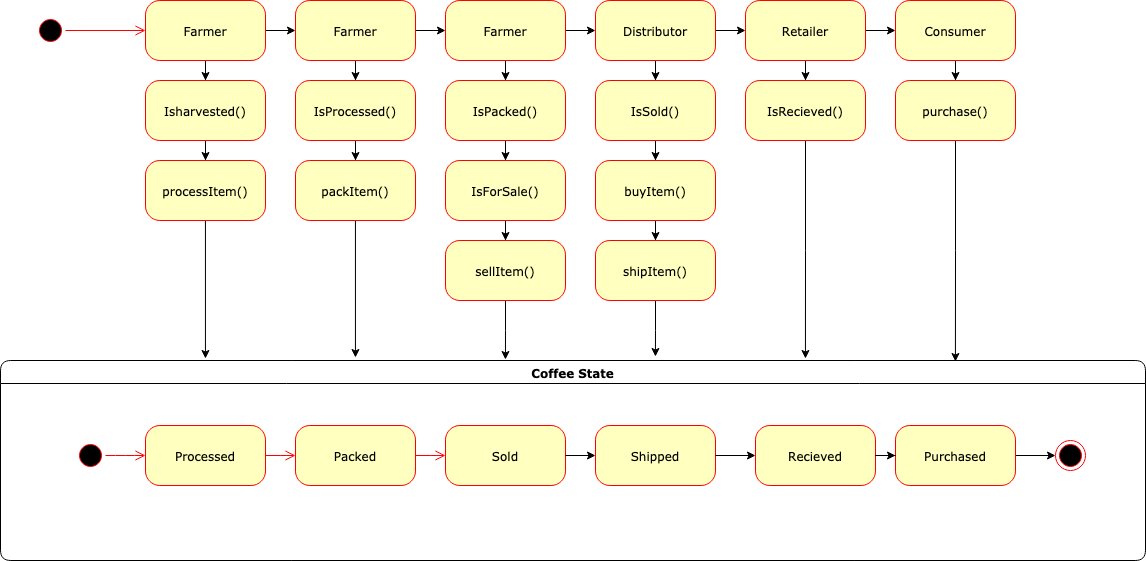

The diagram above was exported from draw.io. Its source (the exported page's mxGraphModel, read from the mxfile embedded in the PNG):
<mxGraphModel dx="1554" dy="800" grid="1" gridSize="10" guides="1" tooltips="1" connect="1" arrows="1" fold="1" page="1" pageScale="1" pageWidth="850" pageHeight="1100" math="0" shadow="0">
  <root>
    <mxCell id="SIrhAGBKOmi2-fd3w_vj-0" />
    <mxCell id="SIrhAGBKOmi2-fd3w_vj-1" parent="SIrhAGBKOmi2-fd3w_vj-0" />
    <mxCell id="SIrhAGBKOmi2-fd3w_vj-2" value="" style="ellipse;html=1;shape=startState;fillColor=#000000;strokeColor=#ff0000;rounded=1;shadow=0;comic=0;labelBackgroundColor=none;fontFamily=Verdana;fontSize=12;fontColor=#000000;align=center;direction=south;" parent="SIrhAGBKOmi2-fd3w_vj-1" vertex="1">
      <mxGeometry x="130" y="135" width="30" height="30" as="geometry" />
    </mxCell>
    <mxCell id="JruOB0VYNwKQPK8TJ-jq-1" value="" style="edgeStyle=orthogonalEdgeStyle;rounded=0;orthogonalLoop=1;jettySize=auto;html=1;" parent="SIrhAGBKOmi2-fd3w_vj-1" source="SIrhAGBKOmi2-fd3w_vj-4" target="JruOB0VYNwKQPK8TJ-jq-0" edge="1">
      <mxGeometry relative="1" as="geometry" />
    </mxCell>
    <mxCell id="JruOB0VYNwKQPK8TJ-jq-5" value="" style="edgeStyle=orthogonalEdgeStyle;rounded=0;orthogonalLoop=1;jettySize=auto;html=1;" parent="SIrhAGBKOmi2-fd3w_vj-1" source="SIrhAGBKOmi2-fd3w_vj-4" target="JruOB0VYNwKQPK8TJ-jq-4" edge="1">
      <mxGeometry relative="1" as="geometry" />
    </mxCell>
    <mxCell id="SIrhAGBKOmi2-fd3w_vj-4" value="Farmer" style="rounded=1;whiteSpace=wrap;html=1;arcSize=24;fillColor=#ffffc0;strokeColor=#ff0000;shadow=0;comic=0;labelBackgroundColor=none;fontFamily=Verdana;fontSize=12;fontColor=#000000;align=center;" parent="SIrhAGBKOmi2-fd3w_vj-1" vertex="1">
      <mxGeometry x="240" y="120" width="120" height="60" as="geometry" />
    </mxCell>
    <mxCell id="SIrhAGBKOmi2-fd3w_vj-12" value="Coffee State" style="swimlane;whiteSpace=wrap;html=1;rounded=1;shadow=0;comic=0;labelBackgroundColor=none;strokeWidth=1;fontFamily=Verdana;fontSize=12;align=center;" parent="SIrhAGBKOmi2-fd3w_vj-1" vertex="1">
      <mxGeometry x="95" y="480" width="1145" height="200" as="geometry" />
    </mxCell>
    <mxCell id="SIrhAGBKOmi2-fd3w_vj-13" style="edgeStyle=elbowEdgeStyle;html=1;labelBackgroundColor=none;endArrow=open;endSize=8;strokeColor=#ff0000;fontFamily=Verdana;fontSize=12;align=left;" parent="SIrhAGBKOmi2-fd3w_vj-12" source="SIrhAGBKOmi2-fd3w_vj-14" target="SIrhAGBKOmi2-fd3w_vj-19" edge="1">
      <mxGeometry relative="1" as="geometry" />
    </mxCell>
    <mxCell id="SIrhAGBKOmi2-fd3w_vj-14" value="Processed" style="rounded=1;whiteSpace=wrap;html=1;arcSize=24;fillColor=#ffffc0;strokeColor=#ff0000;shadow=0;comic=0;labelBackgroundColor=none;fontFamily=Verdana;fontSize=12;fontColor=#000000;align=center;" parent="SIrhAGBKOmi2-fd3w_vj-12" vertex="1">
      <mxGeometry x="145" y="65" width="120" height="60" as="geometry" />
    </mxCell>
    <mxCell id="SIrhAGBKOmi2-fd3w_vj-15" value="" style="ellipse;html=1;shape=endState;fillColor=#000000;strokeColor=#ff0000;rounded=1;shadow=0;comic=0;labelBackgroundColor=none;fontFamily=Verdana;fontSize=12;fontColor=#000000;align=center;" parent="SIrhAGBKOmi2-fd3w_vj-12" vertex="1">
      <mxGeometry x="1055" y="80" width="30" height="30" as="geometry" />
    </mxCell>
    <mxCell id="SIrhAGBKOmi2-fd3w_vj-16" style="edgeStyle=elbowEdgeStyle;html=1;labelBackgroundColor=none;endArrow=open;endSize=8;strokeColor=#ff0000;fontFamily=Verdana;fontSize=12;align=left;" parent="SIrhAGBKOmi2-fd3w_vj-12" source="SIrhAGBKOmi2-fd3w_vj-17" target="SIrhAGBKOmi2-fd3w_vj-14" edge="1">
      <mxGeometry relative="1" as="geometry" />
    </mxCell>
    <mxCell id="SIrhAGBKOmi2-fd3w_vj-17" value="" style="ellipse;html=1;shape=startState;fillColor=#000000;strokeColor=#ff0000;rounded=1;shadow=0;comic=0;labelBackgroundColor=none;fontFamily=Verdana;fontSize=12;fontColor=#000000;align=center;direction=south;" parent="SIrhAGBKOmi2-fd3w_vj-12" vertex="1">
      <mxGeometry x="75" y="80" width="30" height="30" as="geometry" />
    </mxCell>
    <mxCell id="SIrhAGBKOmi2-fd3w_vj-18" style="edgeStyle=elbowEdgeStyle;html=1;labelBackgroundColor=none;endArrow=open;endSize=8;strokeColor=#ff0000;fontFamily=Verdana;fontSize=12;align=left;" parent="SIrhAGBKOmi2-fd3w_vj-12" source="SIrhAGBKOmi2-fd3w_vj-19" target="SIrhAGBKOmi2-fd3w_vj-21" edge="1">
      <mxGeometry relative="1" as="geometry" />
    </mxCell>
    <mxCell id="SIrhAGBKOmi2-fd3w_vj-19" value="Packed" style="rounded=1;whiteSpace=wrap;html=1;arcSize=24;fillColor=#ffffc0;strokeColor=#ff0000;shadow=0;comic=0;labelBackgroundColor=none;fontFamily=Verdana;fontSize=12;fontColor=#000000;align=center;" parent="SIrhAGBKOmi2-fd3w_vj-12" vertex="1">
      <mxGeometry x="295" y="65" width="120" height="60" as="geometry" />
    </mxCell>
    <mxCell id="SIrhAGBKOmi2-fd3w_vj-21" value="Sold" style="rounded=1;whiteSpace=wrap;html=1;arcSize=24;fillColor=#ffffc0;strokeColor=#ff0000;shadow=0;comic=0;labelBackgroundColor=none;fontFamily=Verdana;fontSize=12;fontColor=#000000;align=center;" parent="SIrhAGBKOmi2-fd3w_vj-12" vertex="1">
      <mxGeometry x="445" y="65" width="120" height="60" as="geometry" />
    </mxCell>
    <mxCell id="JruOB0VYNwKQPK8TJ-jq-34" value="Shipped" style="rounded=1;whiteSpace=wrap;html=1;arcSize=24;fillColor=#ffffc0;strokeColor=#ff0000;shadow=0;comic=0;labelBackgroundColor=none;fontFamily=Verdana;fontSize=12;fontColor=#000000;align=center;" parent="SIrhAGBKOmi2-fd3w_vj-12" vertex="1">
      <mxGeometry x="595" y="65" width="120" height="60" as="geometry" />
    </mxCell>
    <mxCell id="JruOB0VYNwKQPK8TJ-jq-35" value="" style="edgeStyle=orthogonalEdgeStyle;rounded=0;orthogonalLoop=1;jettySize=auto;html=1;" parent="SIrhAGBKOmi2-fd3w_vj-12" source="SIrhAGBKOmi2-fd3w_vj-21" target="JruOB0VYNwKQPK8TJ-jq-34" edge="1">
      <mxGeometry relative="1" as="geometry" />
    </mxCell>
    <mxCell id="JruOB0VYNwKQPK8TJ-jq-36" value="Recieved" style="rounded=1;whiteSpace=wrap;html=1;arcSize=24;fillColor=#ffffc0;strokeColor=#ff0000;shadow=0;comic=0;labelBackgroundColor=none;fontFamily=Verdana;fontSize=12;fontColor=#000000;align=center;" parent="SIrhAGBKOmi2-fd3w_vj-12" vertex="1">
      <mxGeometry x="755" y="65" width="120" height="60" as="geometry" />
    </mxCell>
    <mxCell id="JruOB0VYNwKQPK8TJ-jq-37" value="" style="edgeStyle=orthogonalEdgeStyle;rounded=0;orthogonalLoop=1;jettySize=auto;html=1;" parent="SIrhAGBKOmi2-fd3w_vj-12" source="JruOB0VYNwKQPK8TJ-jq-34" target="JruOB0VYNwKQPK8TJ-jq-36" edge="1">
      <mxGeometry relative="1" as="geometry" />
    </mxCell>
    <mxCell id="JruOB0VYNwKQPK8TJ-jq-40" style="edgeStyle=orthogonalEdgeStyle;rounded=0;orthogonalLoop=1;jettySize=auto;html=1;" parent="SIrhAGBKOmi2-fd3w_vj-12" source="JruOB0VYNwKQPK8TJ-jq-38" target="SIrhAGBKOmi2-fd3w_vj-15" edge="1">
      <mxGeometry relative="1" as="geometry" />
    </mxCell>
    <mxCell id="JruOB0VYNwKQPK8TJ-jq-38" value="Purchased" style="rounded=1;whiteSpace=wrap;html=1;arcSize=24;fillColor=#ffffc0;strokeColor=#ff0000;shadow=0;comic=0;labelBackgroundColor=none;fontFamily=Verdana;fontSize=12;fontColor=#000000;align=center;" parent="SIrhAGBKOmi2-fd3w_vj-12" vertex="1">
      <mxGeometry x="895" y="65" width="120" height="60" as="geometry" />
    </mxCell>
    <mxCell id="JruOB0VYNwKQPK8TJ-jq-39" value="" style="edgeStyle=orthogonalEdgeStyle;rounded=0;orthogonalLoop=1;jettySize=auto;html=1;" parent="SIrhAGBKOmi2-fd3w_vj-12" source="JruOB0VYNwKQPK8TJ-jq-36" target="JruOB0VYNwKQPK8TJ-jq-38" edge="1">
      <mxGeometry relative="1" as="geometry" />
    </mxCell>
    <mxCell id="SIrhAGBKOmi2-fd3w_vj-23" style="edgeStyle=orthogonalEdgeStyle;html=1;labelBackgroundColor=none;endArrow=open;endSize=8;strokeColor=#ff0000;fontFamily=Verdana;fontSize=12;align=left;" parent="SIrhAGBKOmi2-fd3w_vj-1" source="SIrhAGBKOmi2-fd3w_vj-2" target="SIrhAGBKOmi2-fd3w_vj-4" edge="1">
      <mxGeometry relative="1" as="geometry" />
    </mxCell>
    <mxCell id="JruOB0VYNwKQPK8TJ-jq-3" value="" style="edgeStyle=orthogonalEdgeStyle;rounded=0;orthogonalLoop=1;jettySize=auto;html=1;" parent="SIrhAGBKOmi2-fd3w_vj-1" source="JruOB0VYNwKQPK8TJ-jq-0" target="JruOB0VYNwKQPK8TJ-jq-2" edge="1">
      <mxGeometry relative="1" as="geometry" />
    </mxCell>
    <mxCell id="JruOB0VYNwKQPK8TJ-jq-0" value="Isharvested()" style="rounded=1;whiteSpace=wrap;html=1;arcSize=24;fillColor=#ffffc0;strokeColor=#ff0000;shadow=0;comic=0;labelBackgroundColor=none;fontFamily=Verdana;fontSize=12;fontColor=#000000;align=center;" parent="SIrhAGBKOmi2-fd3w_vj-1" vertex="1">
      <mxGeometry x="240" y="200" width="120" height="60" as="geometry" />
    </mxCell>
    <mxCell id="JruOB0VYNwKQPK8TJ-jq-41" style="edgeStyle=orthogonalEdgeStyle;rounded=0;orthogonalLoop=1;jettySize=auto;html=1;entryX=0.179;entryY=-0.01;entryDx=0;entryDy=0;entryPerimeter=0;" parent="SIrhAGBKOmi2-fd3w_vj-1" source="JruOB0VYNwKQPK8TJ-jq-2" target="SIrhAGBKOmi2-fd3w_vj-12" edge="1">
      <mxGeometry relative="1" as="geometry" />
    </mxCell>
    <mxCell id="JruOB0VYNwKQPK8TJ-jq-2" value="processItem()" style="rounded=1;whiteSpace=wrap;html=1;arcSize=24;fillColor=#ffffc0;strokeColor=#ff0000;shadow=0;comic=0;labelBackgroundColor=none;fontFamily=Verdana;fontSize=12;fontColor=#000000;align=center;" parent="SIrhAGBKOmi2-fd3w_vj-1" vertex="1">
      <mxGeometry x="240" y="280" width="120" height="60" as="geometry" />
    </mxCell>
    <mxCell id="JruOB0VYNwKQPK8TJ-jq-7" value="" style="edgeStyle=orthogonalEdgeStyle;rounded=0;orthogonalLoop=1;jettySize=auto;html=1;" parent="SIrhAGBKOmi2-fd3w_vj-1" source="JruOB0VYNwKQPK8TJ-jq-4" target="JruOB0VYNwKQPK8TJ-jq-6" edge="1">
      <mxGeometry relative="1" as="geometry" />
    </mxCell>
    <mxCell id="JruOB0VYNwKQPK8TJ-jq-11" value="" style="edgeStyle=orthogonalEdgeStyle;rounded=0;orthogonalLoop=1;jettySize=auto;html=1;" parent="SIrhAGBKOmi2-fd3w_vj-1" source="JruOB0VYNwKQPK8TJ-jq-4" target="JruOB0VYNwKQPK8TJ-jq-10" edge="1">
      <mxGeometry relative="1" as="geometry" />
    </mxCell>
    <mxCell id="JruOB0VYNwKQPK8TJ-jq-4" value="Farmer" style="rounded=1;whiteSpace=wrap;html=1;arcSize=24;fillColor=#ffffc0;strokeColor=#ff0000;shadow=0;comic=0;labelBackgroundColor=none;fontFamily=Verdana;fontSize=12;fontColor=#000000;align=center;" parent="SIrhAGBKOmi2-fd3w_vj-1" vertex="1">
      <mxGeometry x="390" y="120" width="120" height="60" as="geometry" />
    </mxCell>
    <mxCell id="JruOB0VYNwKQPK8TJ-jq-9" value="" style="edgeStyle=orthogonalEdgeStyle;rounded=0;orthogonalLoop=1;jettySize=auto;html=1;" parent="SIrhAGBKOmi2-fd3w_vj-1" source="JruOB0VYNwKQPK8TJ-jq-6" target="JruOB0VYNwKQPK8TJ-jq-8" edge="1">
      <mxGeometry relative="1" as="geometry" />
    </mxCell>
    <mxCell id="JruOB0VYNwKQPK8TJ-jq-6" value="IsProcessed()" style="rounded=1;whiteSpace=wrap;html=1;arcSize=24;fillColor=#ffffc0;strokeColor=#ff0000;shadow=0;comic=0;labelBackgroundColor=none;fontFamily=Verdana;fontSize=12;fontColor=#000000;align=center;" parent="SIrhAGBKOmi2-fd3w_vj-1" vertex="1">
      <mxGeometry x="390" y="200" width="120" height="60" as="geometry" />
    </mxCell>
    <mxCell id="JruOB0VYNwKQPK8TJ-jq-42" style="edgeStyle=orthogonalEdgeStyle;rounded=0;orthogonalLoop=1;jettySize=auto;html=1;entryX=0.31;entryY=-0.015;entryDx=0;entryDy=0;entryPerimeter=0;" parent="SIrhAGBKOmi2-fd3w_vj-1" source="JruOB0VYNwKQPK8TJ-jq-8" target="SIrhAGBKOmi2-fd3w_vj-12" edge="1">
      <mxGeometry relative="1" as="geometry" />
    </mxCell>
    <mxCell id="JruOB0VYNwKQPK8TJ-jq-8" value="packItem()" style="rounded=1;whiteSpace=wrap;html=1;arcSize=24;fillColor=#ffffc0;strokeColor=#ff0000;shadow=0;comic=0;labelBackgroundColor=none;fontFamily=Verdana;fontSize=12;fontColor=#000000;align=center;" parent="SIrhAGBKOmi2-fd3w_vj-1" vertex="1">
      <mxGeometry x="390" y="280" width="120" height="60" as="geometry" />
    </mxCell>
    <mxCell id="JruOB0VYNwKQPK8TJ-jq-13" value="" style="edgeStyle=orthogonalEdgeStyle;rounded=0;orthogonalLoop=1;jettySize=auto;html=1;" parent="SIrhAGBKOmi2-fd3w_vj-1" source="JruOB0VYNwKQPK8TJ-jq-10" target="JruOB0VYNwKQPK8TJ-jq-12" edge="1">
      <mxGeometry relative="1" as="geometry" />
    </mxCell>
    <mxCell id="JruOB0VYNwKQPK8TJ-jq-19" value="" style="edgeStyle=orthogonalEdgeStyle;rounded=0;orthogonalLoop=1;jettySize=auto;html=1;" parent="SIrhAGBKOmi2-fd3w_vj-1" source="JruOB0VYNwKQPK8TJ-jq-10" target="JruOB0VYNwKQPK8TJ-jq-18" edge="1">
      <mxGeometry relative="1" as="geometry" />
    </mxCell>
    <mxCell id="JruOB0VYNwKQPK8TJ-jq-10" value="Farmer" style="rounded=1;whiteSpace=wrap;html=1;arcSize=24;fillColor=#ffffc0;strokeColor=#ff0000;shadow=0;comic=0;labelBackgroundColor=none;fontFamily=Verdana;fontSize=12;fontColor=#000000;align=center;" parent="SIrhAGBKOmi2-fd3w_vj-1" vertex="1">
      <mxGeometry x="540" y="120" width="120" height="60" as="geometry" />
    </mxCell>
    <mxCell id="JruOB0VYNwKQPK8TJ-jq-15" value="" style="edgeStyle=orthogonalEdgeStyle;rounded=0;orthogonalLoop=1;jettySize=auto;html=1;" parent="SIrhAGBKOmi2-fd3w_vj-1" source="JruOB0VYNwKQPK8TJ-jq-12" target="JruOB0VYNwKQPK8TJ-jq-14" edge="1">
      <mxGeometry relative="1" as="geometry" />
    </mxCell>
    <mxCell id="JruOB0VYNwKQPK8TJ-jq-12" value="IsPacked()" style="rounded=1;whiteSpace=wrap;html=1;arcSize=24;fillColor=#ffffc0;strokeColor=#ff0000;shadow=0;comic=0;labelBackgroundColor=none;fontFamily=Verdana;fontSize=12;fontColor=#000000;align=center;" parent="SIrhAGBKOmi2-fd3w_vj-1" vertex="1">
      <mxGeometry x="540" y="200" width="120" height="60" as="geometry" />
    </mxCell>
    <mxCell id="JruOB0VYNwKQPK8TJ-jq-17" value="" style="edgeStyle=orthogonalEdgeStyle;rounded=0;orthogonalLoop=1;jettySize=auto;html=1;" parent="SIrhAGBKOmi2-fd3w_vj-1" source="JruOB0VYNwKQPK8TJ-jq-14" target="JruOB0VYNwKQPK8TJ-jq-16" edge="1">
      <mxGeometry relative="1" as="geometry" />
    </mxCell>
    <mxCell id="JruOB0VYNwKQPK8TJ-jq-14" value="IsForSale()" style="rounded=1;whiteSpace=wrap;html=1;arcSize=24;fillColor=#ffffc0;strokeColor=#ff0000;shadow=0;comic=0;labelBackgroundColor=none;fontFamily=Verdana;fontSize=12;fontColor=#000000;align=center;" parent="SIrhAGBKOmi2-fd3w_vj-1" vertex="1">
      <mxGeometry x="540" y="280" width="120" height="60" as="geometry" />
    </mxCell>
    <mxCell id="JruOB0VYNwKQPK8TJ-jq-44" style="edgeStyle=orthogonalEdgeStyle;rounded=0;orthogonalLoop=1;jettySize=auto;html=1;entryX=0.441;entryY=-0.005;entryDx=0;entryDy=0;entryPerimeter=0;" parent="SIrhAGBKOmi2-fd3w_vj-1" source="JruOB0VYNwKQPK8TJ-jq-16" target="SIrhAGBKOmi2-fd3w_vj-12" edge="1">
      <mxGeometry relative="1" as="geometry" />
    </mxCell>
    <mxCell id="JruOB0VYNwKQPK8TJ-jq-16" value="sellItem()" style="rounded=1;whiteSpace=wrap;html=1;arcSize=24;fillColor=#ffffc0;strokeColor=#ff0000;shadow=0;comic=0;labelBackgroundColor=none;fontFamily=Verdana;fontSize=12;fontColor=#000000;align=center;" parent="SIrhAGBKOmi2-fd3w_vj-1" vertex="1">
      <mxGeometry x="540" y="360" width="120" height="60" as="geometry" />
    </mxCell>
    <mxCell id="JruOB0VYNwKQPK8TJ-jq-21" value="" style="edgeStyle=orthogonalEdgeStyle;rounded=0;orthogonalLoop=1;jettySize=auto;html=1;" parent="SIrhAGBKOmi2-fd3w_vj-1" source="JruOB0VYNwKQPK8TJ-jq-18" target="JruOB0VYNwKQPK8TJ-jq-20" edge="1">
      <mxGeometry relative="1" as="geometry" />
    </mxCell>
    <mxCell id="JruOB0VYNwKQPK8TJ-jq-23" value="" style="edgeStyle=orthogonalEdgeStyle;rounded=0;orthogonalLoop=1;jettySize=auto;html=1;" parent="SIrhAGBKOmi2-fd3w_vj-1" source="JruOB0VYNwKQPK8TJ-jq-18" target="JruOB0VYNwKQPK8TJ-jq-22" edge="1">
      <mxGeometry relative="1" as="geometry" />
    </mxCell>
    <mxCell id="JruOB0VYNwKQPK8TJ-jq-18" value="Distributor" style="rounded=1;whiteSpace=wrap;html=1;arcSize=24;fillColor=#ffffc0;strokeColor=#ff0000;shadow=0;comic=0;labelBackgroundColor=none;fontFamily=Verdana;fontSize=12;fontColor=#000000;align=center;" parent="SIrhAGBKOmi2-fd3w_vj-1" vertex="1">
      <mxGeometry x="690" y="120" width="120" height="60" as="geometry" />
    </mxCell>
    <mxCell id="JruOB0VYNwKQPK8TJ-jq-31" value="" style="edgeStyle=orthogonalEdgeStyle;rounded=0;orthogonalLoop=1;jettySize=auto;html=1;" parent="SIrhAGBKOmi2-fd3w_vj-1" source="JruOB0VYNwKQPK8TJ-jq-20" target="JruOB0VYNwKQPK8TJ-jq-30" edge="1">
      <mxGeometry relative="1" as="geometry" />
    </mxCell>
    <mxCell id="JruOB0VYNwKQPK8TJ-jq-20" value="IsSold()" style="rounded=1;whiteSpace=wrap;html=1;arcSize=24;fillColor=#ffffc0;strokeColor=#ff0000;shadow=0;comic=0;labelBackgroundColor=none;fontFamily=Verdana;fontSize=12;fontColor=#000000;align=center;" parent="SIrhAGBKOmi2-fd3w_vj-1" vertex="1">
      <mxGeometry x="690" y="200" width="120" height="60" as="geometry" />
    </mxCell>
    <mxCell id="JruOB0VYNwKQPK8TJ-jq-25" value="" style="edgeStyle=orthogonalEdgeStyle;rounded=0;orthogonalLoop=1;jettySize=auto;html=1;" parent="SIrhAGBKOmi2-fd3w_vj-1" source="JruOB0VYNwKQPK8TJ-jq-22" target="JruOB0VYNwKQPK8TJ-jq-24" edge="1">
      <mxGeometry relative="1" as="geometry" />
    </mxCell>
    <mxCell id="JruOB0VYNwKQPK8TJ-jq-27" value="" style="edgeStyle=orthogonalEdgeStyle;rounded=0;orthogonalLoop=1;jettySize=auto;html=1;" parent="SIrhAGBKOmi2-fd3w_vj-1" source="JruOB0VYNwKQPK8TJ-jq-22" target="JruOB0VYNwKQPK8TJ-jq-26" edge="1">
      <mxGeometry relative="1" as="geometry" />
    </mxCell>
    <mxCell id="JruOB0VYNwKQPK8TJ-jq-22" value="Retailer" style="rounded=1;whiteSpace=wrap;html=1;arcSize=24;fillColor=#ffffc0;strokeColor=#ff0000;shadow=0;comic=0;labelBackgroundColor=none;fontFamily=Verdana;fontSize=12;fontColor=#000000;align=center;" parent="SIrhAGBKOmi2-fd3w_vj-1" vertex="1">
      <mxGeometry x="840" y="120" width="120" height="60" as="geometry" />
    </mxCell>
    <mxCell id="JruOB0VYNwKQPK8TJ-jq-46" style="edgeStyle=orthogonalEdgeStyle;rounded=0;orthogonalLoop=1;jettySize=auto;html=1;entryX=0.703;entryY=-0.01;entryDx=0;entryDy=0;entryPerimeter=0;" parent="SIrhAGBKOmi2-fd3w_vj-1" source="JruOB0VYNwKQPK8TJ-jq-24" target="SIrhAGBKOmi2-fd3w_vj-12" edge="1">
      <mxGeometry relative="1" as="geometry" />
    </mxCell>
    <mxCell id="JruOB0VYNwKQPK8TJ-jq-24" value="IsRecieved()" style="rounded=1;whiteSpace=wrap;html=1;arcSize=24;fillColor=#ffffc0;strokeColor=#ff0000;shadow=0;comic=0;labelBackgroundColor=none;fontFamily=Verdana;fontSize=12;fontColor=#000000;align=center;" parent="SIrhAGBKOmi2-fd3w_vj-1" vertex="1">
      <mxGeometry x="840" y="200" width="120" height="60" as="geometry" />
    </mxCell>
    <mxCell id="JruOB0VYNwKQPK8TJ-jq-29" value="" style="edgeStyle=orthogonalEdgeStyle;rounded=0;orthogonalLoop=1;jettySize=auto;html=1;" parent="SIrhAGBKOmi2-fd3w_vj-1" source="JruOB0VYNwKQPK8TJ-jq-26" target="JruOB0VYNwKQPK8TJ-jq-28" edge="1">
      <mxGeometry relative="1" as="geometry" />
    </mxCell>
    <mxCell id="JruOB0VYNwKQPK8TJ-jq-26" value="Consumer" style="rounded=1;whiteSpace=wrap;html=1;arcSize=24;fillColor=#ffffc0;strokeColor=#ff0000;shadow=0;comic=0;labelBackgroundColor=none;fontFamily=Verdana;fontSize=12;fontColor=#000000;align=center;" parent="SIrhAGBKOmi2-fd3w_vj-1" vertex="1">
      <mxGeometry x="990" y="120" width="120" height="60" as="geometry" />
    </mxCell>
    <mxCell id="JruOB0VYNwKQPK8TJ-jq-47" style="edgeStyle=orthogonalEdgeStyle;rounded=0;orthogonalLoop=1;jettySize=auto;html=1;entryX=0.834;entryY=0.005;entryDx=0;entryDy=0;entryPerimeter=0;" parent="SIrhAGBKOmi2-fd3w_vj-1" source="JruOB0VYNwKQPK8TJ-jq-28" target="SIrhAGBKOmi2-fd3w_vj-12" edge="1">
      <mxGeometry relative="1" as="geometry" />
    </mxCell>
    <mxCell id="JruOB0VYNwKQPK8TJ-jq-28" value="purchase()" style="rounded=1;whiteSpace=wrap;html=1;arcSize=24;fillColor=#ffffc0;strokeColor=#ff0000;shadow=0;comic=0;labelBackgroundColor=none;fontFamily=Verdana;fontSize=12;fontColor=#000000;align=center;" parent="SIrhAGBKOmi2-fd3w_vj-1" vertex="1">
      <mxGeometry x="990" y="200" width="120" height="60" as="geometry" />
    </mxCell>
    <mxCell id="JruOB0VYNwKQPK8TJ-jq-33" value="" style="edgeStyle=orthogonalEdgeStyle;rounded=0;orthogonalLoop=1;jettySize=auto;html=1;" parent="SIrhAGBKOmi2-fd3w_vj-1" source="JruOB0VYNwKQPK8TJ-jq-30" target="JruOB0VYNwKQPK8TJ-jq-32" edge="1">
      <mxGeometry relative="1" as="geometry" />
    </mxCell>
    <mxCell id="JruOB0VYNwKQPK8TJ-jq-30" value="buyItem()" style="rounded=1;whiteSpace=wrap;html=1;arcSize=24;fillColor=#ffffc0;strokeColor=#ff0000;shadow=0;comic=0;labelBackgroundColor=none;fontFamily=Verdana;fontSize=12;fontColor=#000000;align=center;" parent="SIrhAGBKOmi2-fd3w_vj-1" vertex="1">
      <mxGeometry x="690" y="280" width="120" height="60" as="geometry" />
    </mxCell>
    <mxCell id="JruOB0VYNwKQPK8TJ-jq-45" style="edgeStyle=orthogonalEdgeStyle;rounded=0;orthogonalLoop=1;jettySize=auto;html=1;entryX=0.572;entryY=-0.02;entryDx=0;entryDy=0;entryPerimeter=0;" parent="SIrhAGBKOmi2-fd3w_vj-1" source="JruOB0VYNwKQPK8TJ-jq-32" target="SIrhAGBKOmi2-fd3w_vj-12" edge="1">
      <mxGeometry relative="1" as="geometry" />
    </mxCell>
    <mxCell id="JruOB0VYNwKQPK8TJ-jq-32" value="shipItem()" style="rounded=1;whiteSpace=wrap;html=1;arcSize=24;fillColor=#ffffc0;strokeColor=#ff0000;shadow=0;comic=0;labelBackgroundColor=none;fontFamily=Verdana;fontSize=12;fontColor=#000000;align=center;" parent="SIrhAGBKOmi2-fd3w_vj-1" vertex="1">
      <mxGeometry x="690" y="360" width="120" height="60" as="geometry" />
    </mxCell>
  </root>
</mxGraphModel>